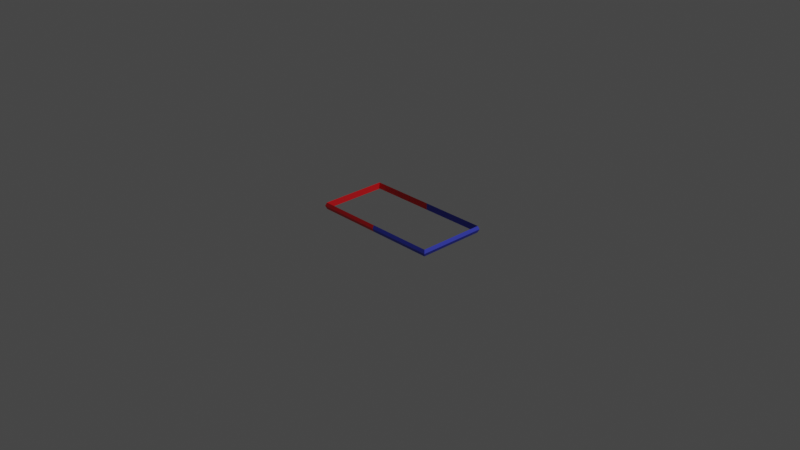 # Source: flipswap_skeleton.blend  (saved by Blender 2.82.7; exported with 4.5.12 LTS)
import bpy
from mathutils import Matrix  # noqa: F401  (used for matrix-valued properties, if any)

bpy.ops.wm.read_factory_settings(use_empty=True)
scene = bpy.context.scene
scene.name = 'Scene'

# ---- collections
col_collection = bpy.data.collections.new('Collection'); scene.collection.children.link(col_collection)

# ---- images (referenced by path relative to the original .blend; pixels are not part of the script)
import os
ASSET_DIR = os.environ.get("B2B_ASSET_DIR", "")  # directory of the original .blend (textures are referenced by path, not embedded)
HERE = os.path.dirname(os.path.abspath(__file__))  # packed textures are extracted next to this script under _unpacked/

def load_image(name, relpath, width, height, colorspace="sRGB"):
    """Load a texture the original file referenced (path relative to the .blend, or extracted next to this script)."""
    p = next((c for c in (os.path.join(HERE, relpath), os.path.join(ASSET_DIR, relpath)) if relpath and os.path.exists(c)), "")
    if p:
        img = bpy.data.images.load(p, check_existing=True)
        img.name = name
    else:  # same state as the original file: an image datablock whose file is absent (Cycles renders it pink)
        img = bpy.data.images.new(name, width, height)
        img.source = "FILE"
        img.filepath = "//" + (relpath or name)
    img.colorspace_settings.name = colorspace
    return img
img_asfpio_png = load_image('asfpio.png', '_unpacked/asfpio.5ba8a3a8.png', 32, 32, 'sRGB')

# ---- materials (node trees are filled in below, after node groups)
mat_asfpio = bpy.data.materials.new('asfpio')
mat_asfpio.diffuse_color = (0.5843, 0.1961, 0.4706, 1.0)

# ---- material node trees
mat_asfpio.use_nodes = True; mat_asfpio.node_tree.nodes.clear()
_N = mat_asfpio.node_tree.nodes; _L = mat_asfpio.node_tree.links
n0 = _N.new('ShaderNodeOutputMaterial'); n0.name = 'Material Output'; n0.location = (300, 300)
n1 = _N.new('ShaderNodeBsdfPrincipled'); n1.name = 'Principled BSDF'; n1.location = (10, 300)
n1.distribution = 'GGX'
n1.subsurface_method = 'BURLEY'
n1.inputs[3].default_value = 1.45
n1.inputs[27].default_value = (0.0, 0.0, 0.0, 1.0)
n1.inputs[28].default_value = 1.0
n2 = _N.new('ShaderNodeTexImage'); n2.name = 'Image Texture'; n2.location = (0, 0)
n2.image = img_asfpio_png
_L.new(n1.outputs[0], n0.inputs[0])
_L.new(n2.outputs[0], n1.inputs[0])
n0.is_active_output = True

# ---- world
world_world = bpy.data.worlds.new('World'); scene.world = world_world
world_world.use_nodes = True; world_world.node_tree.nodes.clear()
_N = world_world.node_tree.nodes; _L = world_world.node_tree.links
n0 = _N.new('ShaderNodeOutputWorld'); n0.name = 'World Output'; n0.location = (300, 300)
n1 = _N.new('ShaderNodeBackground'); n1.name = 'Background'; n1.location = (10, 300)
n1.inputs[0].default_value = (0.05088, 0.05088, 0.05088, 1.0)
_L.new(n1.outputs[0], n0.inputs[0])
n0.is_active_output = True
world_world.color = (0.05088, 0.05088, 0.05088)
world_world.use_sun_shadow = False
world_world.sun_shadow_jitter_overblur = 0.0

# ---- cameras
cam_camera = bpy.data.cameras.new('Camera')
cam_camera.clip_end = 100.0
cam_camera.ortho_scale = 7.314

# ---- lights
light_light = bpy.data.lights.new('Light', 'POINT')
light_light.transmission_factor = 0.0
light_light.energy = 1000.0
light_light.shadow_soft_size = 0.1
light_light.shadow_maximum_resolution = 0.006
light_light.use_absolute_resolution = True

# ---- meshes
me_sketchup = bpy.data.meshes.new('Sketchup')
me_sketchup.from_pydata([(0.0004197, -0.3486, 0.046), (0.7204, -0.3486, -0.026), (0.0004197, -0.3486, -0.026), (0.7204, -0.3486, 0.046), (0.7344, 0.4034, 0.01), (0.7344, -0.3625, 0.01), (0.7204, 0.3894, 0.046), (0.0004197, 0.3894, 0.046), (0.0004197, 0.4034, 0.01), (0.0004197, -0.3625, 0.01), (0.7204, 0.3894, -0.026), (0.0004197, 0.3894, -0.026), (-0.7196, -0.3486, -0.026), (-0.7335, -0.3625, 0.01), (-0.7335, 0.4034, 0.01), (-0.7196, 0.3894, -0.026), (-0.7196, 0.3894, 0.046), (-0.7196, -0.3486, 0.046)], [], [(0, 1, 2), (1, 0, 3), (4, 3, 5), (3, 4, 6), (7, 4, 8), (4, 7, 6), (3, 9, 5), (0, 9, 3), (1, 4, 5), (4, 1, 10), (8, 10, 11), (10, 8, 4), (3, 10, 1), (10, 3, 6), (6, 11, 10), (11, 6, 7), (5, 2, 1), (2, 5, 9), (9, 12, 2), (12, 9, 13), (14, 12, 13), (12, 14, 15), (16, 8, 14), (8, 16, 7), (7, 15, 11), (15, 7, 16), (15, 17, 12), (17, 15, 16), (14, 11, 15), (11, 14, 8), (17, 2, 12), (0, 2, 17), (17, 14, 13), (14, 17, 16), (0, 13, 9), (13, 0, 17)])
_uv = me_sketchup.uv_layers.new(name='UVMap')
_uv.uv.foreach_set('vector', [-0.6466, -0.04504, -0.8556, -0.09926, -0.6462, -0.08923, -0.8556, -0.09926, -0.6466, -0.04504, -0.856, -0.05506, -0.8616, 0.1017, -0.856, -0.05506, -0.8599, -0.08068, -0.856, -0.05506, -0.8616, 0.1017, -0.8577, 0.1207, -0.6482, 0.1307, -0.8616, 0.1017, -0.648, 0.112, -0.8616, 0.1017, -0.6482, 0.1307, -0.8577, 0.1207, -0.856, -0.05506, -0.6463, -0.07046, -0.8599, -0.08068, -0.6466, -0.04504, -0.6463, -0.07046, -0.856, -0.05506, -0.8556, -0.09926, -0.8616, 0.1017, -0.8599, -0.08068, -0.8616, 0.1017, -0.8556, -0.09926, -0.8573, 0.07652, -0.648, 0.112, -0.8573, 0.07652, -0.6478, 0.08654, -0.8573, 0.07652, -0.648, 0.112, -0.8616, 0.1017, -0.856, -0.05506, -0.8573, 0.07652, -0.8556, -0.09926, -0.8573, 0.07652, -0.856, -0.05506, -0.8577, 0.1207, -0.8577, 0.1207, -0.6478, 0.08654, -0.8573, 0.07652, -0.6478, 0.08654, -0.8577, 0.1207, -0.6482, 0.1307, -0.8599, -0.08068, -0.6462, -0.08923, -0.8556, -0.09926, -0.6462, -0.08923, -0.8599, -0.08068, -0.6463, -0.07046, 0.5673, -0.5599, 0.8965, -0.5999, 0.5673, -0.5999, 0.8965, -0.5999, 0.5673, -0.5599, 0.9028, -0.5599, 0.9028, -0.8466, 0.8965, -0.5999, 0.9028, -0.5599, 0.8965, -0.5999, 0.9028, -0.8466, 0.8965, -0.8761, 0.8965, -0.8067, 0.5673, -0.8466, 0.9028, -0.8466, 0.5673, -0.8466, 0.8965, -0.8067, 0.5673, -0.8067, 0.5673, -0.8067, 0.8965, -0.8761, 0.5673, -0.8761, 0.8965, -0.8761, 0.5673, -0.8067, 0.8965, -0.8067, 0.8965, -0.8761, 0.8965, -0.5304, 0.8965, -0.5999, 0.8965, -0.5304, 0.8965, -0.8761, 0.8965, -0.8067, 0.9028, -0.8466, 0.5673, -0.8761, 0.8965, -0.8761, 0.5673, -0.8761, 0.9028, -0.8466, 0.5673, -0.8466, 0.8965, -0.5304, 0.5673, -0.5999, 0.8965, -0.5999, 0.5673, -0.5304, 0.5673, -0.5999, 0.8965, -0.5304, -0.4371, -0.03501, -0.4345, 0.1222, -0.4328, -0.06025, -0.4345, 0.1222, -0.4371, -0.03501, -0.4387, 0.1408, 0.5673, -0.5304, 0.9028, -0.5599, 0.5673, -0.5599, 0.9028, -0.5599, 0.5673, -0.5304, 0.8965, -0.5304])
me_sketchup.materials.append(mat_asfpio)
me_sketchup.use_remesh_fix_poles = True
me_sketchup.use_remesh_preserve_attributes = False
me_sketchup.use_mirror_vertex_groups = False
me_sketchup.update()

# ---- objects
ob_light = bpy.data.objects.new('Light', light_light)
ob_camera = bpy.data.objects.new('Camera', cam_camera)
ob_sketchup = bpy.data.objects.new('Sketchup', me_sketchup)

# ---- transforms, parenting, visibility, modifiers, constraints
ob_light.location = (4.076, 1.005, 5.904)
ob_light.rotation_euler = (0.6503, 0.05522, 1.866)
ob_light.lock_rotations_4d = False
ob_light.empty_display_type = 'ARROWS'
ob_light.color = (0.0, 0.0, 0.0, 0.0)
ob_light.lineart.crease_threshold = 0.0
ob_camera.location = (7.359, -6.926, 4.958)
ob_camera.rotation_euler = (1.109, 0.0, 0.8149)
ob_camera.lock_rotations_4d = False
ob_camera.empty_display_type = 'ARROWS'
ob_camera.color = (0.0, 0.0, 0.0, 0.0)
ob_camera.display_type = 'WIRE'
ob_camera.lineart.crease_threshold = 0.0
ob_sketchup.location = (0.0, 0.0, 0.0)
ob_sketchup.lineart.crease_threshold = 0.0

# ---- collection membership
col_collection.objects.link(ob_light)
col_collection.objects.link(ob_camera)
col_collection.objects.link(ob_sketchup)

# ---- scene / render settings (as saved in the file)
scene.camera = ob_camera
scene.frame_start = 1; scene.frame_end = 250; scene.frame_set(1)
scene.render.engine = 'CYCLES'
scene.cycles.use_denoising = False
scene.cycles.samples = 128
scene.cycles.sampling_pattern = 'TABULATED_SOBOL'
scene.cycles.use_adaptive_sampling = False
scene.cycles.use_light_tree = False
scene.view_settings.view_transform = 'Filmic'
bpy.context.view_layer.update()
